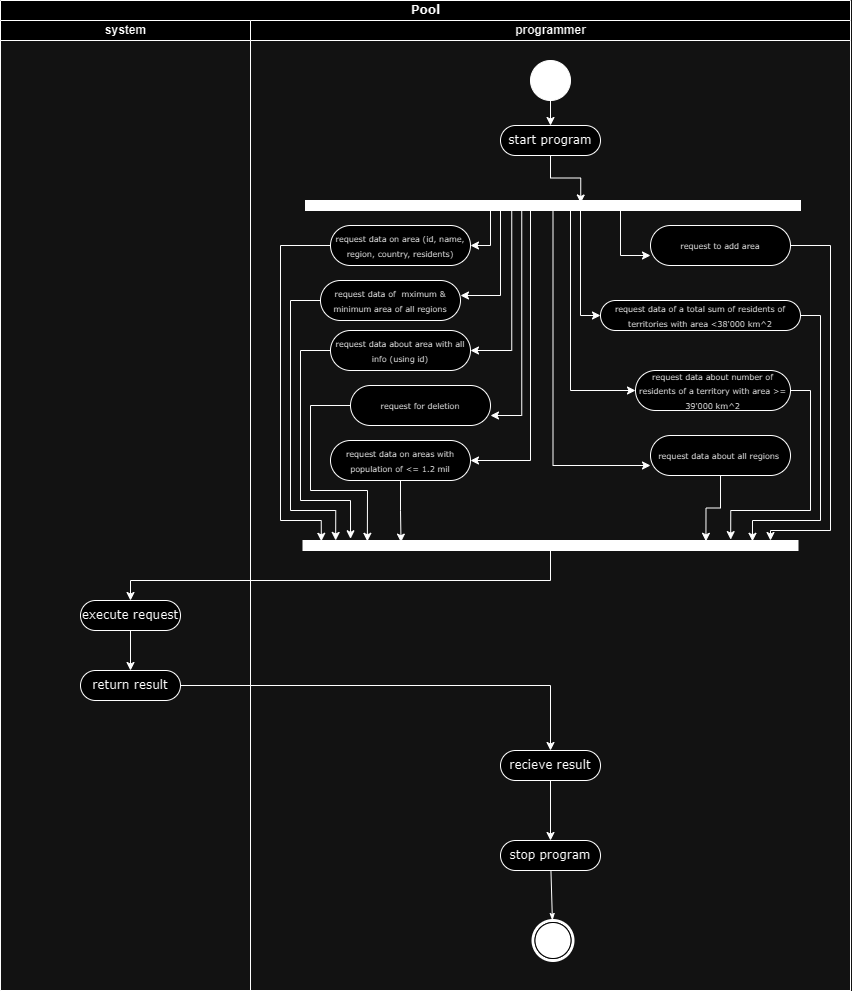

The diagram above was exported from draw.io. Its source (the exported page's mxGraphModel, read from the mxfile embedded in the PNG):
<mxGraphModel dx="3090" dy="1443" grid="1" gridSize="10" guides="1" tooltips="1" connect="1" arrows="1" fold="1" page="1" pageScale="1" pageWidth="850" pageHeight="1100" background="none" math="0" shadow="0">
  <root>
    <mxCell id="0" />
    <mxCell id="1" parent="0" />
    <mxCell id="1c1d494c118603dd-1" value="Pool" style="swimlane;html=1;childLayout=stackLayout;startSize=20;rounded=0;shadow=0;comic=0;labelBackgroundColor=none;strokeWidth=1;fontFamily=Verdana;fontSize=12;align=center;" parent="1" vertex="1">
      <mxGeometry x="40" y="20" width="850" height="990" as="geometry" />
    </mxCell>
    <mxCell id="1c1d494c118603dd-3" value="system" style="swimlane;html=1;startSize=20;" parent="1c1d494c118603dd-1" vertex="1">
      <mxGeometry y="20" width="250" height="970" as="geometry" />
    </mxCell>
    <mxCell id="x3NgMWRlayC8SavMCuSD-25" value="" style="edgeStyle=orthogonalEdgeStyle;rounded=0;orthogonalLoop=1;jettySize=auto;html=1;" edge="1" parent="1c1d494c118603dd-3" source="x3NgMWRlayC8SavMCuSD-23" target="x3NgMWRlayC8SavMCuSD-22">
      <mxGeometry relative="1" as="geometry" />
    </mxCell>
    <mxCell id="x3NgMWRlayC8SavMCuSD-23" value="execute request" style="rounded=1;whiteSpace=wrap;html=1;shadow=0;comic=0;labelBackgroundColor=none;strokeWidth=1;fontFamily=Verdana;fontSize=12;align=center;arcSize=50;" vertex="1" parent="1c1d494c118603dd-3">
      <mxGeometry x="80" y="580" width="100" height="30" as="geometry" />
    </mxCell>
    <mxCell id="x3NgMWRlayC8SavMCuSD-22" value="return result" style="rounded=1;whiteSpace=wrap;html=1;shadow=0;comic=0;labelBackgroundColor=none;strokeWidth=1;fontFamily=Verdana;fontSize=12;align=center;arcSize=50;" vertex="1" parent="1c1d494c118603dd-3">
      <mxGeometry x="80" y="650" width="100" height="30" as="geometry" />
    </mxCell>
    <mxCell id="x3NgMWRlayC8SavMCuSD-85" style="edgeStyle=orthogonalEdgeStyle;rounded=0;orthogonalLoop=1;jettySize=auto;html=1;" edge="1" parent="1c1d494c118603dd-1" source="x3NgMWRlayC8SavMCuSD-46" target="x3NgMWRlayC8SavMCuSD-23">
      <mxGeometry relative="1" as="geometry">
        <Array as="points">
          <mxPoint x="550" y="580" />
          <mxPoint x="130" y="580" />
        </Array>
      </mxGeometry>
    </mxCell>
    <mxCell id="1c1d494c118603dd-4" value="programmer" style="swimlane;html=1;startSize=20;" parent="1c1d494c118603dd-1" vertex="1">
      <mxGeometry x="250" y="20" width="600" height="970" as="geometry" />
    </mxCell>
    <mxCell id="x3NgMWRlayC8SavMCuSD-88" style="edgeStyle=orthogonalEdgeStyle;rounded=0;orthogonalLoop=1;jettySize=auto;html=1;" edge="1" parent="1c1d494c118603dd-4" source="60571a20871a0731-4" target="60571a20871a0731-8">
      <mxGeometry relative="1" as="geometry" />
    </mxCell>
    <mxCell id="60571a20871a0731-4" value="" style="ellipse;whiteSpace=wrap;html=1;rounded=0;shadow=0;comic=0;labelBackgroundColor=none;strokeWidth=1;fillColor=#000000;fontFamily=Verdana;fontSize=12;align=center;" parent="1c1d494c118603dd-4" vertex="1">
      <mxGeometry x="280" y="40" width="40" height="40" as="geometry" />
    </mxCell>
    <mxCell id="60571a20871a0731-8" value="start program" style="rounded=1;whiteSpace=wrap;html=1;shadow=0;comic=0;labelBackgroundColor=none;strokeWidth=1;fontFamily=Verdana;fontSize=12;align=center;arcSize=50;" parent="1c1d494c118603dd-4" vertex="1">
      <mxGeometry x="250" y="105" width="100" height="30" as="geometry" />
    </mxCell>
    <mxCell id="1c1d494c118603dd-5" value="&lt;font style=&quot;font-size: 8px;&quot;&gt;request data on area (id, name, region, country, residents)&lt;/font&gt;" style="rounded=1;whiteSpace=wrap;html=1;shadow=0;comic=0;labelBackgroundColor=none;strokeWidth=1;fontFamily=Verdana;fontSize=12;align=center;arcSize=50;" parent="1c1d494c118603dd-4" vertex="1">
      <mxGeometry x="80" y="205" width="140" height="40" as="geometry" />
    </mxCell>
    <mxCell id="1c1d494c118603dd-45" style="edgeStyle=none;rounded=0;html=1;labelBackgroundColor=none;startArrow=none;startFill=0;startSize=5;endArrow=classicThin;endFill=1;endSize=5;jettySize=auto;orthogonalLoop=1;strokeWidth=1;fontFamily=Verdana;fontSize=12" parent="1c1d494c118603dd-4" source="1c1d494c118603dd-19" target="60571a20871a0731-5" edge="1">
      <mxGeometry relative="1" as="geometry" />
    </mxCell>
    <mxCell id="1c1d494c118603dd-19" value="stop program" style="rounded=1;whiteSpace=wrap;html=1;shadow=0;comic=0;labelBackgroundColor=none;strokeWidth=1;fontFamily=Verdana;fontSize=12;align=center;arcSize=50;" parent="1c1d494c118603dd-4" vertex="1">
      <mxGeometry x="250" y="820" width="100" height="30" as="geometry" />
    </mxCell>
    <mxCell id="60571a20871a0731-5" value="" style="shape=mxgraph.bpmn.shape;html=1;verticalLabelPosition=bottom;labelBackgroundColor=#ffffff;verticalAlign=top;perimeter=ellipsePerimeter;outline=end;symbol=terminate;rounded=0;shadow=0;comic=0;strokeWidth=1;fontFamily=Verdana;fontSize=12;align=center;" parent="1c1d494c118603dd-4" vertex="1">
      <mxGeometry x="282.5" y="900" width="40" height="40" as="geometry" />
    </mxCell>
    <mxCell id="x3NgMWRlayC8SavMCuSD-56" style="edgeStyle=orthogonalEdgeStyle;rounded=0;orthogonalLoop=1;jettySize=auto;html=1;entryX=1;entryY=0.5;entryDx=0;entryDy=0;" edge="1" parent="1c1d494c118603dd-4" target="x3NgMWRlayC8SavMCuSD-43">
      <mxGeometry relative="1" as="geometry">
        <mxPoint x="302.42857142857156" y="185" as="sourcePoint" />
      </mxGeometry>
    </mxCell>
    <mxCell id="x3NgMWRlayC8SavMCuSD-57" style="edgeStyle=orthogonalEdgeStyle;rounded=0;orthogonalLoop=1;jettySize=auto;html=1;entryX=1;entryY=0.75;entryDx=0;entryDy=0;" edge="1" parent="1c1d494c118603dd-4" target="x3NgMWRlayC8SavMCuSD-44">
      <mxGeometry relative="1" as="geometry">
        <mxPoint x="302.42857142857156" y="185" as="sourcePoint" />
      </mxGeometry>
    </mxCell>
    <mxCell id="x3NgMWRlayC8SavMCuSD-24" value="" style="edgeStyle=orthogonalEdgeStyle;rounded=0;orthogonalLoop=1;jettySize=auto;html=1;" edge="1" parent="1c1d494c118603dd-4" source="x3NgMWRlayC8SavMCuSD-21" target="1c1d494c118603dd-19">
      <mxGeometry relative="1" as="geometry" />
    </mxCell>
    <mxCell id="x3NgMWRlayC8SavMCuSD-21" value="recieve result" style="rounded=1;whiteSpace=wrap;html=1;shadow=0;comic=0;labelBackgroundColor=none;strokeWidth=1;fontFamily=Verdana;fontSize=12;align=center;arcSize=50;" vertex="1" parent="1c1d494c118603dd-4">
      <mxGeometry x="250" y="730" width="100" height="30" as="geometry" />
    </mxCell>
    <mxCell id="x3NgMWRlayC8SavMCuSD-38" value="&lt;font style=&quot;font-size: 8px;&quot;&gt;request data on areas with population of &amp;lt;= 1.2 mil&lt;/font&gt;" style="rounded=1;whiteSpace=wrap;html=1;shadow=0;comic=0;labelBackgroundColor=none;strokeWidth=1;fontFamily=Verdana;fontSize=12;align=center;arcSize=50;" vertex="1" parent="1c1d494c118603dd-4">
      <mxGeometry x="80" y="420" width="140" height="40" as="geometry" />
    </mxCell>
    <mxCell id="x3NgMWRlayC8SavMCuSD-37" value="&lt;font style=&quot;font-size: 8px;&quot;&gt;request data about all regions&amp;nbsp;&lt;/font&gt;" style="rounded=1;whiteSpace=wrap;html=1;shadow=0;comic=0;labelBackgroundColor=none;strokeWidth=1;fontFamily=Verdana;fontSize=12;align=center;arcSize=50;" vertex="1" parent="1c1d494c118603dd-4">
      <mxGeometry x="400" y="415" width="140" height="40" as="geometry" />
    </mxCell>
    <mxCell id="x3NgMWRlayC8SavMCuSD-36" value="&lt;font style=&quot;font-size: 8px;&quot;&gt;request data about number of residents&amp;nbsp;of a territory with area &amp;gt;= 39'000 km^2&lt;/font&gt;" style="rounded=1;whiteSpace=wrap;html=1;shadow=0;comic=0;labelBackgroundColor=none;strokeWidth=1;fontFamily=Verdana;fontSize=12;align=center;arcSize=50;" vertex="1" parent="1c1d494c118603dd-4">
      <mxGeometry x="385" y="350" width="155" height="40" as="geometry" />
    </mxCell>
    <mxCell id="x3NgMWRlayC8SavMCuSD-35" value="&lt;font style=&quot;font-size: 8px;&quot;&gt;request data of a total sum of residents&amp;nbsp;of territories with area &amp;lt;38'000 km^2&lt;/font&gt;" style="rounded=1;whiteSpace=wrap;html=1;shadow=0;comic=0;labelBackgroundColor=none;strokeWidth=1;fontFamily=Verdana;fontSize=12;align=center;arcSize=50;" vertex="1" parent="1c1d494c118603dd-4">
      <mxGeometry x="350" y="280" width="200" height="30" as="geometry" />
    </mxCell>
    <mxCell id="x3NgMWRlayC8SavMCuSD-34" value="&lt;font style=&quot;font-size: 8px;&quot;&gt;request data of&amp;nbsp; mximum &amp;amp; minimum area of all regions&lt;/font&gt;" style="rounded=1;whiteSpace=wrap;html=1;shadow=0;comic=0;labelBackgroundColor=none;strokeWidth=1;fontFamily=Verdana;fontSize=12;align=center;arcSize=50;" vertex="1" parent="1c1d494c118603dd-4">
      <mxGeometry x="70" y="260" width="140" height="40" as="geometry" />
    </mxCell>
    <mxCell id="x3NgMWRlayC8SavMCuSD-43" value="&lt;font style=&quot;font-size: 8px;&quot;&gt;request data about area with all info (using id)&lt;/font&gt;" style="rounded=1;whiteSpace=wrap;html=1;shadow=0;comic=0;labelBackgroundColor=none;strokeWidth=1;fontFamily=Verdana;fontSize=12;align=center;arcSize=50;" vertex="1" parent="1c1d494c118603dd-4">
      <mxGeometry x="80" y="310" width="140" height="40" as="geometry" />
    </mxCell>
    <mxCell id="x3NgMWRlayC8SavMCuSD-44" value="&lt;font style=&quot;font-size: 8px;&quot;&gt;request for deletion&lt;/font&gt;" style="rounded=1;whiteSpace=wrap;html=1;shadow=0;comic=0;labelBackgroundColor=none;strokeWidth=1;fontFamily=Verdana;fontSize=12;align=center;arcSize=50;" vertex="1" parent="1c1d494c118603dd-4">
      <mxGeometry x="100" y="365" width="140" height="40" as="geometry" />
    </mxCell>
    <mxCell id="x3NgMWRlayC8SavMCuSD-46" value="" style="whiteSpace=wrap;html=1;rounded=0;shadow=0;comic=0;labelBackgroundColor=none;strokeWidth=1;fillColor=#000000;fontFamily=Verdana;fontSize=12;align=center;rotation=0;" vertex="1" parent="1c1d494c118603dd-4">
      <mxGeometry x="52.5" y="520" width="495" height="10" as="geometry" />
    </mxCell>
    <mxCell id="x3NgMWRlayC8SavMCuSD-74" style="edgeStyle=orthogonalEdgeStyle;rounded=0;orthogonalLoop=1;jettySize=auto;html=1;" edge="1" parent="1c1d494c118603dd-4" source="x3NgMWRlayC8SavMCuSD-45" target="x3NgMWRlayC8SavMCuSD-46">
      <mxGeometry relative="1" as="geometry">
        <Array as="points">
          <mxPoint x="580" y="225" />
          <mxPoint x="580" y="510" />
          <mxPoint x="520" y="510" />
        </Array>
      </mxGeometry>
    </mxCell>
    <mxCell id="x3NgMWRlayC8SavMCuSD-45" value="&lt;font style=&quot;font-size: 8px;&quot;&gt;request to add area&lt;/font&gt;" style="rounded=1;whiteSpace=wrap;html=1;shadow=0;comic=0;labelBackgroundColor=none;strokeWidth=1;fontFamily=Verdana;fontSize=12;align=center;arcSize=50;" vertex="1" parent="1c1d494c118603dd-4">
      <mxGeometry x="400" y="205" width="140" height="40" as="geometry" />
    </mxCell>
    <mxCell id="x3NgMWRlayC8SavMCuSD-49" style="edgeStyle=orthogonalEdgeStyle;rounded=0;orthogonalLoop=1;jettySize=auto;html=1;exitX=0.5;exitY=1;exitDx=0;exitDy=0;" edge="1" parent="1c1d494c118603dd-4" source="x3NgMWRlayC8SavMCuSD-35" target="x3NgMWRlayC8SavMCuSD-35">
      <mxGeometry relative="1" as="geometry" />
    </mxCell>
    <mxCell id="x3NgMWRlayC8SavMCuSD-66" style="edgeStyle=orthogonalEdgeStyle;rounded=0;orthogonalLoop=1;jettySize=auto;html=1;entryX=1;entryY=0.5;entryDx=0;entryDy=0;" edge="1" parent="1c1d494c118603dd-4" source="60571a20871a0731-3" target="1c1d494c118603dd-5">
      <mxGeometry relative="1" as="geometry">
        <Array as="points">
          <mxPoint x="240" y="225" />
        </Array>
      </mxGeometry>
    </mxCell>
    <mxCell id="x3NgMWRlayC8SavMCuSD-67" style="edgeStyle=orthogonalEdgeStyle;rounded=0;orthogonalLoop=1;jettySize=auto;html=1;" edge="1" parent="1c1d494c118603dd-4" source="60571a20871a0731-3" target="x3NgMWRlayC8SavMCuSD-34">
      <mxGeometry relative="1" as="geometry">
        <Array as="points">
          <mxPoint x="250" y="275" />
        </Array>
      </mxGeometry>
    </mxCell>
    <mxCell id="x3NgMWRlayC8SavMCuSD-69" style="edgeStyle=orthogonalEdgeStyle;rounded=0;orthogonalLoop=1;jettySize=auto;html=1;entryX=1;entryY=0.5;entryDx=0;entryDy=0;" edge="1" parent="1c1d494c118603dd-4" source="60571a20871a0731-3" target="x3NgMWRlayC8SavMCuSD-38">
      <mxGeometry relative="1" as="geometry">
        <Array as="points">
          <mxPoint x="280" y="440" />
        </Array>
      </mxGeometry>
    </mxCell>
    <mxCell id="x3NgMWRlayC8SavMCuSD-70" style="edgeStyle=orthogonalEdgeStyle;rounded=0;orthogonalLoop=1;jettySize=auto;html=1;entryX=0;entryY=0.75;entryDx=0;entryDy=0;" edge="1" parent="1c1d494c118603dd-4" source="60571a20871a0731-3" target="x3NgMWRlayC8SavMCuSD-45">
      <mxGeometry relative="1" as="geometry">
        <Array as="points">
          <mxPoint x="370" y="235" />
        </Array>
      </mxGeometry>
    </mxCell>
    <mxCell id="x3NgMWRlayC8SavMCuSD-71" style="edgeStyle=orthogonalEdgeStyle;rounded=0;orthogonalLoop=1;jettySize=auto;html=1;entryX=0;entryY=0.5;entryDx=0;entryDy=0;" edge="1" parent="1c1d494c118603dd-4" source="60571a20871a0731-3" target="x3NgMWRlayC8SavMCuSD-35">
      <mxGeometry relative="1" as="geometry">
        <Array as="points">
          <mxPoint x="330" y="295" />
        </Array>
      </mxGeometry>
    </mxCell>
    <mxCell id="x3NgMWRlayC8SavMCuSD-72" style="edgeStyle=orthogonalEdgeStyle;rounded=0;orthogonalLoop=1;jettySize=auto;html=1;entryX=0;entryY=0.75;entryDx=0;entryDy=0;" edge="1" parent="1c1d494c118603dd-4" source="60571a20871a0731-3" target="x3NgMWRlayC8SavMCuSD-37">
      <mxGeometry relative="1" as="geometry" />
    </mxCell>
    <mxCell id="x3NgMWRlayC8SavMCuSD-73" style="edgeStyle=orthogonalEdgeStyle;rounded=0;orthogonalLoop=1;jettySize=auto;html=1;entryX=0;entryY=0.5;entryDx=0;entryDy=0;" edge="1" parent="1c1d494c118603dd-4" source="60571a20871a0731-3" target="x3NgMWRlayC8SavMCuSD-36">
      <mxGeometry relative="1" as="geometry">
        <Array as="points">
          <mxPoint x="320" y="370" />
        </Array>
      </mxGeometry>
    </mxCell>
    <mxCell id="60571a20871a0731-3" value="" style="whiteSpace=wrap;html=1;rounded=0;shadow=0;comic=0;labelBackgroundColor=none;strokeWidth=1;fillColor=#000000;fontFamily=Verdana;fontSize=12;align=center;rotation=0;" parent="1c1d494c118603dd-4" vertex="1">
      <mxGeometry x="55" y="180" width="495" height="10" as="geometry" />
    </mxCell>
    <mxCell id="x3NgMWRlayC8SavMCuSD-76" style="edgeStyle=orthogonalEdgeStyle;rounded=0;orthogonalLoop=1;jettySize=auto;html=1;entryX=0.864;entryY=-0.089;entryDx=0;entryDy=0;entryPerimeter=0;" edge="1" parent="1c1d494c118603dd-4" source="x3NgMWRlayC8SavMCuSD-36" target="x3NgMWRlayC8SavMCuSD-46">
      <mxGeometry relative="1" as="geometry">
        <Array as="points">
          <mxPoint x="560" y="370" />
          <mxPoint x="560" y="490" />
          <mxPoint x="480" y="490" />
        </Array>
      </mxGeometry>
    </mxCell>
    <mxCell id="x3NgMWRlayC8SavMCuSD-78" style="edgeStyle=orthogonalEdgeStyle;rounded=0;orthogonalLoop=1;jettySize=auto;html=1;entryX=0.814;entryY=0.079;entryDx=0;entryDy=0;entryPerimeter=0;" edge="1" parent="1c1d494c118603dd-4" source="x3NgMWRlayC8SavMCuSD-37" target="x3NgMWRlayC8SavMCuSD-46">
      <mxGeometry relative="1" as="geometry" />
    </mxCell>
    <mxCell id="x3NgMWRlayC8SavMCuSD-79" style="edgeStyle=orthogonalEdgeStyle;rounded=0;orthogonalLoop=1;jettySize=auto;html=1;entryX=0.908;entryY=0.079;entryDx=0;entryDy=0;entryPerimeter=0;" edge="1" parent="1c1d494c118603dd-4" source="x3NgMWRlayC8SavMCuSD-35" target="x3NgMWRlayC8SavMCuSD-46">
      <mxGeometry relative="1" as="geometry">
        <Array as="points">
          <mxPoint x="570" y="295" />
          <mxPoint x="570" y="500" />
          <mxPoint x="502" y="500" />
        </Array>
      </mxGeometry>
    </mxCell>
    <mxCell id="x3NgMWRlayC8SavMCuSD-80" style="edgeStyle=orthogonalEdgeStyle;rounded=0;orthogonalLoop=1;jettySize=auto;html=1;entryX=0.037;entryY=0.079;entryDx=0;entryDy=0;entryPerimeter=0;" edge="1" parent="1c1d494c118603dd-4" source="1c1d494c118603dd-5" target="x3NgMWRlayC8SavMCuSD-46">
      <mxGeometry relative="1" as="geometry">
        <Array as="points">
          <mxPoint x="30" y="225" />
          <mxPoint x="30" y="500" />
          <mxPoint x="71" y="500" />
        </Array>
      </mxGeometry>
    </mxCell>
    <mxCell id="x3NgMWRlayC8SavMCuSD-81" style="edgeStyle=orthogonalEdgeStyle;rounded=0;orthogonalLoop=1;jettySize=auto;html=1;entryX=0.066;entryY=-0.005;entryDx=0;entryDy=0;entryPerimeter=0;" edge="1" parent="1c1d494c118603dd-4" source="x3NgMWRlayC8SavMCuSD-34" target="x3NgMWRlayC8SavMCuSD-46">
      <mxGeometry relative="1" as="geometry">
        <Array as="points">
          <mxPoint x="40" y="280" />
          <mxPoint x="40" y="490" />
          <mxPoint x="85" y="490" />
        </Array>
      </mxGeometry>
    </mxCell>
    <mxCell id="x3NgMWRlayC8SavMCuSD-82" style="edgeStyle=orthogonalEdgeStyle;rounded=0;orthogonalLoop=1;jettySize=auto;html=1;entryX=0.096;entryY=-0.174;entryDx=0;entryDy=0;entryPerimeter=0;" edge="1" parent="1c1d494c118603dd-4" source="x3NgMWRlayC8SavMCuSD-43" target="x3NgMWRlayC8SavMCuSD-46">
      <mxGeometry relative="1" as="geometry">
        <Array as="points">
          <mxPoint x="50" y="330" />
          <mxPoint x="50" y="480" />
          <mxPoint x="100" y="480" />
        </Array>
      </mxGeometry>
    </mxCell>
    <mxCell id="x3NgMWRlayC8SavMCuSD-83" style="edgeStyle=orthogonalEdgeStyle;rounded=0;orthogonalLoop=1;jettySize=auto;html=1;entryX=0.13;entryY=0.079;entryDx=0;entryDy=0;entryPerimeter=0;" edge="1" parent="1c1d494c118603dd-4" source="x3NgMWRlayC8SavMCuSD-44" target="x3NgMWRlayC8SavMCuSD-46">
      <mxGeometry relative="1" as="geometry">
        <Array as="points">
          <mxPoint x="60" y="385" />
          <mxPoint x="60" y="470" />
          <mxPoint x="117" y="470" />
        </Array>
      </mxGeometry>
    </mxCell>
    <mxCell id="x3NgMWRlayC8SavMCuSD-84" style="edgeStyle=orthogonalEdgeStyle;rounded=0;orthogonalLoop=1;jettySize=auto;html=1;entryX=0.198;entryY=0.163;entryDx=0;entryDy=0;entryPerimeter=0;" edge="1" parent="1c1d494c118603dd-4" source="x3NgMWRlayC8SavMCuSD-38" target="x3NgMWRlayC8SavMCuSD-46">
      <mxGeometry relative="1" as="geometry" />
    </mxCell>
    <mxCell id="x3NgMWRlayC8SavMCuSD-89" style="edgeStyle=orthogonalEdgeStyle;rounded=0;orthogonalLoop=1;jettySize=auto;html=1;entryX=0.556;entryY=0.249;entryDx=0;entryDy=0;entryPerimeter=0;" edge="1" parent="1c1d494c118603dd-4" source="60571a20871a0731-8" target="60571a20871a0731-3">
      <mxGeometry relative="1" as="geometry" />
    </mxCell>
    <mxCell id="x3NgMWRlayC8SavMCuSD-87" style="edgeStyle=orthogonalEdgeStyle;rounded=0;orthogonalLoop=1;jettySize=auto;html=1;entryX=0.5;entryY=0;entryDx=0;entryDy=0;" edge="1" parent="1c1d494c118603dd-1" source="x3NgMWRlayC8SavMCuSD-22" target="x3NgMWRlayC8SavMCuSD-21">
      <mxGeometry relative="1" as="geometry" />
    </mxCell>
  </root>
</mxGraphModel>